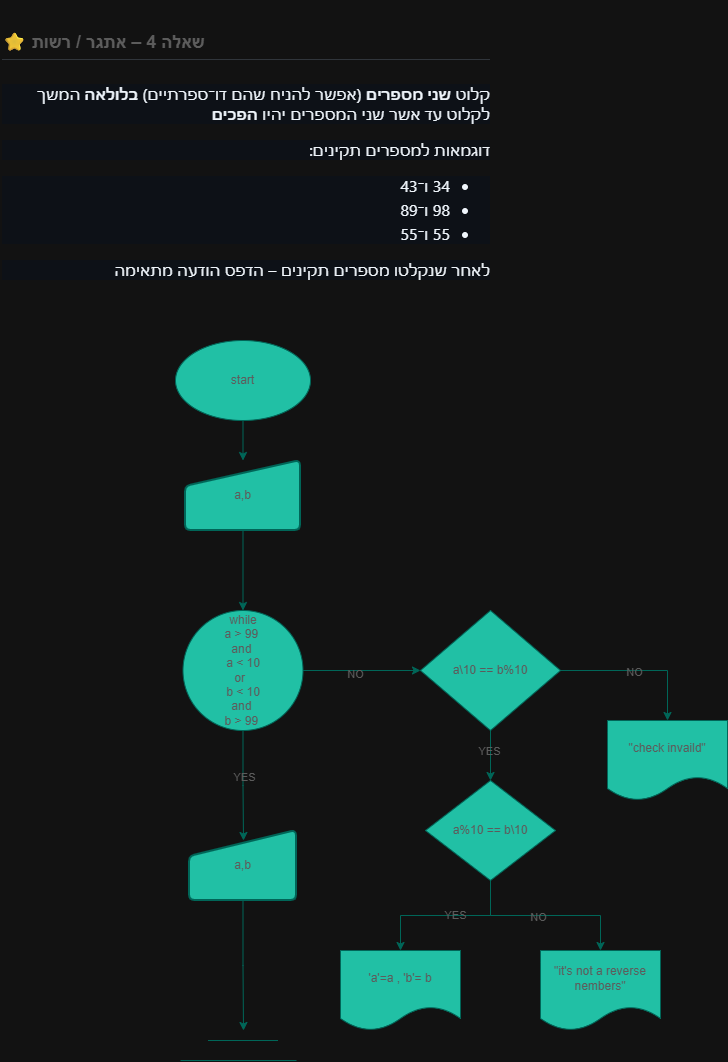

The diagram above was exported from draw.io. Its source (the exported page's mxGraphModel, read from the mxfile embedded in the PNG):
<mxGraphModel dx="2066" dy="1201" grid="1" gridSize="10" guides="1" tooltips="1" connect="1" arrows="1" fold="1" page="1" pageScale="1" pageWidth="827" pageHeight="1169" math="0" shadow="0">
  <root>
    <mxCell id="0" />
    <mxCell id="1" parent="0" />
    <mxCell id="H2Um84SCG_99nA3cLvg5-1" parent="1" style="text;html=1;whiteSpace=wrap;overflow=hidden;rounded=0;labelBackgroundColor=none;fontColor=#5C5C5C;" value="&lt;h2 tabindex=&quot;-1&quot; class=&quot;heading-element&quot; dir=&quot;auto&quot; style=&quot;box-sizing: border-box; margin-top: 24px; margin-bottom: 16px; font-size: 1.5em; font-weight: 600; line-height: 1.25; padding-bottom: 0.3em; border-bottom: 1.11111px solid rgba(61, 68, 77, 0.7);&quot;&gt;שאלה 4 – אתגר / רשות ⭐&lt;/h2&gt;&lt;h2 tabindex=&quot;-1&quot; class=&quot;heading-element&quot; dir=&quot;auto&quot; style=&quot;box-sizing: border-box; margin-top: 24px; margin-bottom: 16px; font-size: 1.5em; font-weight: 600; line-height: 1.25; padding-bottom: 0.3em; border-bottom: 1.11111px solid rgba(61, 68, 77, 0.7);&quot;&gt;&lt;div class=&quot;markdown-heading&quot; dir=&quot;auto&quot; style=&quot;box-sizing: border-box; position: relative; color: rgb(240, 246, 252); font-family: -apple-system, BlinkMacSystemFont, &amp;quot;Segoe UI&amp;quot;, &amp;quot;Noto Sans&amp;quot;, Helvetica, Arial, sans-serif, &amp;quot;Apple Color Emoji&amp;quot;, &amp;quot;Segoe UI Emoji&amp;quot;; font-size: 16px; font-weight: 400; background-color: rgb(13, 17, 23);&quot;&gt;&lt;a id=&quot;user-content-שאלה-4--אתגר--רשות-&quot; class=&quot;anchor&quot; aria-label=&quot;Permalink: שאלה 4 – אתגר / רשות ⭐&quot; href=&quot;https://github.com/pythonai211225-rgb/07.01.2026/blob/main/hw.md#%D7%A9%D7%90%D7%9C%D7%94-4--%D7%90%D7%AA%D7%92%D7%A8--%D7%A8%D7%A9%D7%95%D7%AA-&quot; style=&quot;box-sizing: border-box; background-color: rgba(0, 0, 0, 0); color: rgb(68, 147, 248); float: left; padding-right: 4px; margin: auto; line-height: 1; position: absolute; top: 19.1319px; left: -28px; display: flex; width: 28px; height: 28px; border-radius: 6px; opacity: 0; justify-content: center; align-items: center; transform: translateY(calc(-50% - 0.3rem)); text-underline-offset: 0.2rem;&quot;&gt;&lt;svg class=&quot;octicon octicon-link&quot; viewBox=&quot;0 0 16 16&quot; version=&quot;1.1&quot; width=&quot;16&quot; height=&quot;16&quot; aria-hidden=&quot;true&quot;&gt;&lt;path d=&quot;m7.775 3.275 1.25-1.25a3.5 3.5 0 1 1 4.95 4.95l-2.5 2.5a3.5 3.5 0 0 1-4.95 0 .751.751 0 0 1 .018-1.042.751.751 0 0 1 1.042-.018 1.998 1.998 0 0 0 2.83 0l2.5-2.5a2.002 2.002 0 0 0-2.83-2.83l-1.25 1.25a.751.751 0 0 1-1.042-.018.751.751 0 0 1-.018-1.042Zm-4.69 9.64a1.998 1.998 0 0 0 2.83 0l1.25-1.25a.751.751 0 0 1 1.042.018.751.751 0 0 1 .018 1.042l-1.25 1.25a3.5 3.5 0 1 1-4.95-4.95l2.5-2.5a3.5 3.5 0 0 1 4.95 0 .751.751 0 0 1-.018 1.042.751.751 0 0 1-1.042.018 1.998 1.998 0 0 0-2.83 0l-2.5 2.5a1.998 1.998 0 0 0 0 2.83Z&quot;&gt;&lt;/path&gt;&lt;/svg&gt;&lt;/a&gt;&lt;/div&gt;&lt;p dir=&quot;auto&quot; style=&quot;box-sizing: border-box; margin-top: 0px; margin-bottom: 16px; color: rgb(240, 246, 252); font-family: -apple-system, BlinkMacSystemFont, &amp;quot;Segoe UI&amp;quot;, &amp;quot;Noto Sans&amp;quot;, Helvetica, Arial, sans-serif, &amp;quot;Apple Color Emoji&amp;quot;, &amp;quot;Segoe UI Emoji&amp;quot;; font-size: 16px; font-weight: 400; text-align: start; background-color: rgb(13, 17, 23);&quot;&gt;קלוט&amp;nbsp;&lt;span style=&quot;box-sizing: border-box; font-weight: 600;&quot;&gt;שני מספרים&lt;/span&gt;&amp;nbsp;(אפשר להניח שהם דו־ספרתיים)&amp;nbsp;&lt;span style=&quot;box-sizing: border-box; font-weight: 600;&quot;&gt;בלולאה&lt;/span&gt;&amp;nbsp;המשך לקלוט עד אשר שני המספרים יהיו&amp;nbsp;&lt;span style=&quot;box-sizing: border-box; font-weight: 600;&quot;&gt;הפכים&lt;/span&gt;&lt;/p&gt;&lt;p dir=&quot;auto&quot; style=&quot;box-sizing: border-box; margin-top: 0px; margin-bottom: 16px; color: rgb(240, 246, 252); font-family: -apple-system, BlinkMacSystemFont, &amp;quot;Segoe UI&amp;quot;, &amp;quot;Noto Sans&amp;quot;, Helvetica, Arial, sans-serif, &amp;quot;Apple Color Emoji&amp;quot;, &amp;quot;Segoe UI Emoji&amp;quot;; font-size: 16px; font-weight: 400; text-align: start; background-color: rgb(13, 17, 23);&quot;&gt;דוגמאות למספרים תקינים:&lt;/p&gt;&lt;ul dir=&quot;auto&quot; style=&quot;box-sizing: border-box; padding-left: 2em; margin-top: 0px; margin-bottom: 16px; color: rgb(240, 246, 252); font-family: -apple-system, BlinkMacSystemFont, &amp;quot;Segoe UI&amp;quot;, &amp;quot;Noto Sans&amp;quot;, Helvetica, Arial, sans-serif, &amp;quot;Apple Color Emoji&amp;quot;, &amp;quot;Segoe UI Emoji&amp;quot;; font-size: 16px; font-weight: 400; text-align: start; background-color: rgb(13, 17, 23);&quot;&gt;&lt;li style=&quot;box-sizing: border-box;&quot;&gt;34 ו־43&lt;/li&gt;&lt;li style=&quot;box-sizing: border-box; margin-top: 0.25em;&quot;&gt;98 ו־89&lt;/li&gt;&lt;li style=&quot;box-sizing: border-box; margin-top: 0.25em;&quot;&gt;55 ו־55&lt;/li&gt;&lt;/ul&gt;&lt;p dir=&quot;auto&quot; style=&quot;box-sizing: border-box; margin-top: 0px; margin-bottom: 16px; color: rgb(240, 246, 252); font-family: -apple-system, BlinkMacSystemFont, &amp;quot;Segoe UI&amp;quot;, &amp;quot;Noto Sans&amp;quot;, Helvetica, Arial, sans-serif, &amp;quot;Apple Color Emoji&amp;quot;, &amp;quot;Segoe UI Emoji&amp;quot;; font-size: 16px; font-weight: 400; text-align: start; background-color: rgb(13, 17, 23);&quot;&gt;לאחר שנקלטו מספרים תקינים – הדפס הודעה מתאימה&lt;/p&gt;&lt;/h2&gt;" vertex="1">
      <mxGeometry height="280" width="490" x="110" y="10" as="geometry" />
    </mxCell>
    <mxCell id="H2Um84SCG_99nA3cLvg5-2" edge="1" parent="1" source="H2Um84SCG_99nA3cLvg5-3" style="edgeStyle=orthogonalEdgeStyle;rounded=0;orthogonalLoop=1;jettySize=auto;html=1;entryX=0.5;entryY=0;entryDx=0;entryDy=0;labelBackgroundColor=none;strokeColor=#006658;fontColor=default;" target="H2Um84SCG_99nA3cLvg5-5">
      <mxGeometry relative="1" as="geometry" />
    </mxCell>
    <mxCell id="H2Um84SCG_99nA3cLvg5-3" parent="1" style="ellipse;whiteSpace=wrap;html=1;labelBackgroundColor=none;fillColor=#21C0A5;strokeColor=#006658;fontColor=#5C5C5C;" value="start" vertex="1">
      <mxGeometry height="80" width="135" x="285" y="350" as="geometry" />
    </mxCell>
    <mxCell id="H2Um84SCG_99nA3cLvg5-4" edge="1" parent="1" source="H2Um84SCG_99nA3cLvg5-5" style="edgeStyle=orthogonalEdgeStyle;rounded=0;orthogonalLoop=1;jettySize=auto;html=1;labelBackgroundColor=none;strokeColor=#006658;fontColor=default;" target="H2Um84SCG_99nA3cLvg5-8">
      <mxGeometry relative="1" as="geometry" />
    </mxCell>
    <mxCell id="H2Um84SCG_99nA3cLvg5-5" parent="1" style="html=1;strokeWidth=2;shape=manualInput;whiteSpace=wrap;rounded=1;size=26;arcSize=11;labelBackgroundColor=none;fillColor=#21C0A5;strokeColor=#006658;fontColor=#5C5C5C;" value="a,b" vertex="1">
      <mxGeometry height="70" width="115" x="295" y="470" as="geometry" />
    </mxCell>
    <mxCell id="H2Um84SCG_99nA3cLvg5-6" edge="1" parent="1" source="H2Um84SCG_99nA3cLvg5-8" style="edgeStyle=orthogonalEdgeStyle;rounded=0;orthogonalLoop=1;jettySize=auto;html=1;entryX=0;entryY=0.5;entryDx=0;entryDy=0;labelBackgroundColor=none;strokeColor=#006658;fontColor=default;" target="H2Um84SCG_99nA3cLvg5-15">
      <mxGeometry relative="1" as="geometry" />
    </mxCell>
    <mxCell id="H2Um84SCG_99nA3cLvg5-7" connectable="0" parent="H2Um84SCG_99nA3cLvg5-6" style="edgeLabel;html=1;align=center;verticalAlign=middle;resizable=0;points=[];labelBackgroundColor=none;fontColor=#5C5C5C;" value="NO" vertex="1">
      <mxGeometry relative="1" x="-0.1234" y="-3" as="geometry">
        <mxPoint as="offset" />
      </mxGeometry>
    </mxCell>
    <mxCell id="H2Um84SCG_99nA3cLvg5-8" parent="1" style="ellipse;whiteSpace=wrap;html=1;aspect=fixed;labelBackgroundColor=none;fillColor=#21C0A5;strokeColor=#006658;fontColor=#5C5C5C;" value="while&lt;div&gt;a &amp;gt; 99&amp;nbsp;&lt;/div&gt;&lt;div&gt;and&amp;nbsp;&lt;/div&gt;&lt;div&gt;a &amp;lt; 10&lt;/div&gt;&lt;div&gt;or&amp;nbsp;&amp;nbsp;&lt;/div&gt;&lt;div&gt;b &amp;lt; 10&lt;/div&gt;&lt;div&gt;and&amp;nbsp;&lt;/div&gt;&lt;div&gt;b &amp;gt; 99&amp;nbsp;&lt;/div&gt;" vertex="1">
      <mxGeometry height="120" width="120" x="292.5" y="620" as="geometry" />
    </mxCell>
    <mxCell id="H2Um84SCG_99nA3cLvg5-9" edge="1" parent="1" source="H2Um84SCG_99nA3cLvg5-10" style="edgeStyle=orthogonalEdgeStyle;rounded=0;orthogonalLoop=1;jettySize=auto;html=1;labelBackgroundColor=none;strokeColor=#006658;fontColor=default;">
      <mxGeometry relative="1" as="geometry">
        <mxPoint x="353" y="1040" as="targetPoint" />
      </mxGeometry>
    </mxCell>
    <mxCell id="H2Um84SCG_99nA3cLvg5-10" parent="1" style="html=1;strokeWidth=2;shape=manualInput;whiteSpace=wrap;rounded=1;size=26;arcSize=11;labelBackgroundColor=none;fillColor=#21C0A5;strokeColor=#006658;fontColor=#5C5C5C;" value="a,b" vertex="1">
      <mxGeometry height="70" width="107" x="299" y="840" as="geometry" />
    </mxCell>
    <mxCell id="H2Um84SCG_99nA3cLvg5-11" edge="1" parent="1" source="H2Um84SCG_99nA3cLvg5-15" style="edgeStyle=orthogonalEdgeStyle;rounded=0;orthogonalLoop=1;jettySize=auto;html=1;entryX=0.5;entryY=0;entryDx=0;entryDy=0;labelBackgroundColor=none;strokeColor=#006658;fontColor=default;" target="H2Um84SCG_99nA3cLvg5-20">
      <mxGeometry relative="1" as="geometry" />
    </mxCell>
    <mxCell id="H2Um84SCG_99nA3cLvg5-12" connectable="0" parent="H2Um84SCG_99nA3cLvg5-11" style="edgeLabel;html=1;align=center;verticalAlign=middle;resizable=0;points=[];labelBackgroundColor=none;fontColor=#5C5C5C;" value="YES" vertex="1">
      <mxGeometry relative="1" x="-0.2" y="-2" as="geometry">
        <mxPoint as="offset" />
      </mxGeometry>
    </mxCell>
    <mxCell id="H2Um84SCG_99nA3cLvg5-13" edge="1" parent="1" source="H2Um84SCG_99nA3cLvg5-15" style="edgeStyle=orthogonalEdgeStyle;rounded=0;orthogonalLoop=1;jettySize=auto;html=1;entryX=0.5;entryY=0;entryDx=0;entryDy=0;labelBackgroundColor=none;strokeColor=#006658;fontColor=default;" target="H2Um84SCG_99nA3cLvg5-27">
      <mxGeometry relative="1" as="geometry" />
    </mxCell>
    <mxCell id="H2Um84SCG_99nA3cLvg5-14" connectable="0" parent="H2Um84SCG_99nA3cLvg5-13" style="edgeLabel;html=1;align=center;verticalAlign=middle;resizable=0;points=[];labelBackgroundColor=none;fontColor=#5C5C5C;" value="NO" vertex="1">
      <mxGeometry relative="1" x="-0.0701" y="-1" as="geometry">
        <mxPoint as="offset" />
      </mxGeometry>
    </mxCell>
    <mxCell id="H2Um84SCG_99nA3cLvg5-15" parent="1" style="rhombus;whiteSpace=wrap;html=1;labelBackgroundColor=none;fillColor=#21C0A5;strokeColor=#006658;fontColor=#5C5C5C;" value="a\10 == b%10" vertex="1">
      <mxGeometry height="120" width="140" x="530" y="620" as="geometry" />
    </mxCell>
    <mxCell id="H2Um84SCG_99nA3cLvg5-16" edge="1" parent="1" source="H2Um84SCG_99nA3cLvg5-20" style="edgeStyle=orthogonalEdgeStyle;rounded=0;orthogonalLoop=1;jettySize=auto;html=1;entryX=0.5;entryY=0;entryDx=0;entryDy=0;labelBackgroundColor=none;strokeColor=#006658;fontColor=default;" target="H2Um84SCG_99nA3cLvg5-21">
      <mxGeometry relative="1" as="geometry" />
    </mxCell>
    <mxCell id="H2Um84SCG_99nA3cLvg5-17" connectable="0" parent="H2Um84SCG_99nA3cLvg5-16" style="edgeLabel;html=1;align=center;verticalAlign=middle;resizable=0;points=[];labelBackgroundColor=none;fontColor=#5C5C5C;" value="YES" vertex="1">
      <mxGeometry relative="1" x="-0.1125" y="-1" as="geometry">
        <mxPoint as="offset" />
      </mxGeometry>
    </mxCell>
    <mxCell id="H2Um84SCG_99nA3cLvg5-18" edge="1" parent="1" source="H2Um84SCG_99nA3cLvg5-20" style="edgeStyle=orthogonalEdgeStyle;rounded=0;orthogonalLoop=1;jettySize=auto;html=1;labelBackgroundColor=none;strokeColor=#006658;fontColor=default;" target="H2Um84SCG_99nA3cLvg5-22">
      <mxGeometry relative="1" as="geometry" />
    </mxCell>
    <mxCell id="H2Um84SCG_99nA3cLvg5-19" connectable="0" parent="H2Um84SCG_99nA3cLvg5-18" style="edgeLabel;html=1;align=center;verticalAlign=middle;resizable=0;points=[];labelBackgroundColor=none;fontColor=#5C5C5C;" value="NO" vertex="1">
      <mxGeometry relative="1" x="-0.0889" y="-1" as="geometry">
        <mxPoint as="offset" />
      </mxGeometry>
    </mxCell>
    <mxCell id="H2Um84SCG_99nA3cLvg5-20" parent="1" style="rhombus;whiteSpace=wrap;html=1;labelBackgroundColor=none;fillColor=#21C0A5;strokeColor=#006658;fontColor=#5C5C5C;" value="a%10 == b\10" vertex="1">
      <mxGeometry height="100" width="130" x="535" y="790" as="geometry" />
    </mxCell>
    <mxCell id="H2Um84SCG_99nA3cLvg5-21" parent="1" style="shape=document;whiteSpace=wrap;html=1;boundedLbl=1;labelBackgroundColor=none;fillColor=#21C0A5;strokeColor=#006658;fontColor=#5C5C5C;" value="'a'=a , 'b'= b" vertex="1">
      <mxGeometry height="80" width="120" x="450" y="960" as="geometry" />
    </mxCell>
    <mxCell id="H2Um84SCG_99nA3cLvg5-22" parent="1" style="shape=document;whiteSpace=wrap;html=1;boundedLbl=1;labelBackgroundColor=none;fillColor=#21C0A5;strokeColor=#006658;fontColor=#5C5C5C;" value="&quot;it's not a reverse nembers&quot;" vertex="1">
      <mxGeometry height="80" width="120" x="650" y="960" as="geometry" />
    </mxCell>
    <mxCell id="H2Um84SCG_99nA3cLvg5-23" edge="1" parent="1" source="H2Um84SCG_99nA3cLvg5-8" style="edgeStyle=orthogonalEdgeStyle;rounded=0;orthogonalLoop=1;jettySize=auto;html=1;labelBackgroundColor=none;strokeColor=#006658;fontColor=default;">
      <mxGeometry relative="1" as="geometry">
        <mxPoint x="353" y="850" as="targetPoint" />
      </mxGeometry>
    </mxCell>
    <mxCell id="H2Um84SCG_99nA3cLvg5-24" connectable="0" parent="H2Um84SCG_99nA3cLvg5-23" style="edgeLabel;html=1;align=center;verticalAlign=middle;resizable=0;points=[];labelBackgroundColor=none;fontColor=#5C5C5C;" value="YES" vertex="1">
      <mxGeometry relative="1" x="-0.1674" y="1" as="geometry">
        <mxPoint as="offset" />
      </mxGeometry>
    </mxCell>
    <mxCell id="H2Um84SCG_99nA3cLvg5-25" edge="1" parent="1" style="endArrow=none;html=1;rounded=0;labelBackgroundColor=none;strokeColor=#006658;fontColor=default;" value="">
      <mxGeometry height="50" relative="1" width="50" as="geometry">
        <Array as="points">
          <mxPoint x="347.5" y="1050" />
        </Array>
        <mxPoint x="317.5" y="1050" as="sourcePoint" />
        <mxPoint x="387.5" y="1050" as="targetPoint" />
      </mxGeometry>
    </mxCell>
    <mxCell id="H2Um84SCG_99nA3cLvg5-26" edge="1" parent="1" style="endArrow=none;html=1;rounded=0;labelBackgroundColor=none;strokeColor=#006658;fontColor=default;" value="">
      <mxGeometry height="50" relative="1" width="50" as="geometry">
        <mxPoint x="290" y="1070" as="sourcePoint" />
        <mxPoint x="406" y="1070" as="targetPoint" />
      </mxGeometry>
    </mxCell>
    <mxCell id="H2Um84SCG_99nA3cLvg5-27" parent="1" style="shape=document;whiteSpace=wrap;html=1;boundedLbl=1;labelBackgroundColor=none;fillColor=#21C0A5;strokeColor=#006658;fontColor=#5C5C5C;" value="&quot;check invaild&quot;" vertex="1">
      <mxGeometry height="80" width="120" x="717" y="730" as="geometry" />
    </mxCell>
  </root>
</mxGraphModel>